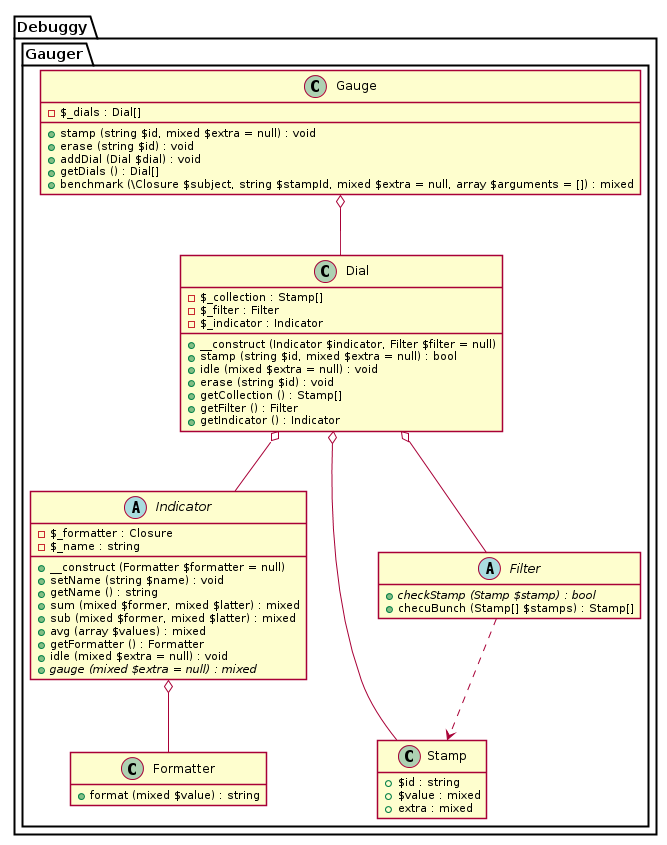

The diagram above was rendered by PlantUML. Its source (embedded in the PNG):
@startuml





hide empty fields
hide empty methods

skinparam shadowing false











package Debuggy {
	namespace Gauger {
		class "Formatter" as _Formatter {
			+ format (mixed $value) : string
		}
	}
}




package Debuggy {
	namespace Gauger {
		abstract class "Indicator" as _Indicator {
			- $_formatter : Closure
			- $_name : string
			+ __construct (Formatter $formatter = null)
			+ setName (string $name) : void
			+ getName () : string
			+ sum (mixed $former, mixed $latter) : mixed
			+ sub (mixed $former, mixed $latter) : mixed
			+ avg (array $values) : mixed
			+ getFormatter () : Formatter
			+ idle (mixed $extra = null) : void
			+ {abstract} gauge (mixed $extra = null) : mixed
		}

		_Indicator o-- _Formatter
	}
}








package Debuggy {
	namespace Gauger {
		class Stamp {
			+ $id : string
			+ $value : mixed
			+ extra : mixed
		}
	}
}




package Debuggy {
	namespace Gauger {
		abstract class "Filter" as _Filter {
			+ {abstract} checkStamp (Stamp $stamp) : bool
			+ checuBunch (Stamp[] $stamps) : Stamp[]
		}

		_Filter ..> Stamp
	}
}




package Debuggy {
	namespace Gauger {
		class Dial {
			- $_collection : Stamp[]
			- $_filter : Filter
			- $_indicator : Indicator
			+ __construct (Indicator $indicator, Filter $filter = null)
			+ stamp (string $id, mixed $extra = null) : bool
			+ idle (mixed $extra = null) : void
			+ erase (string $id) : void
			+ getCollection () : Stamp[]
			+ getFilter () : Filter
			+ getIndicator () : Indicator
		}

		Dial o-- _Indicator
		Dial o-- _Filter
		Dial o-- Stamp
	}
}




package Debuggy {
	namespace Gauger {
		class Gauge {
			- $_dials : Dial[]
			+ stamp (string $id, mixed $extra = null) : void
			+ erase (string $id) : void
			+ addDial (Dial $dial) : void
			+ getDials () : Dial[]
			+ benchmark (\Closure $subject, string $stampId, mixed $extra = null, array $arguments = []) : mixed
		}

		Gauge o-- Dial
	}
}

@enduml